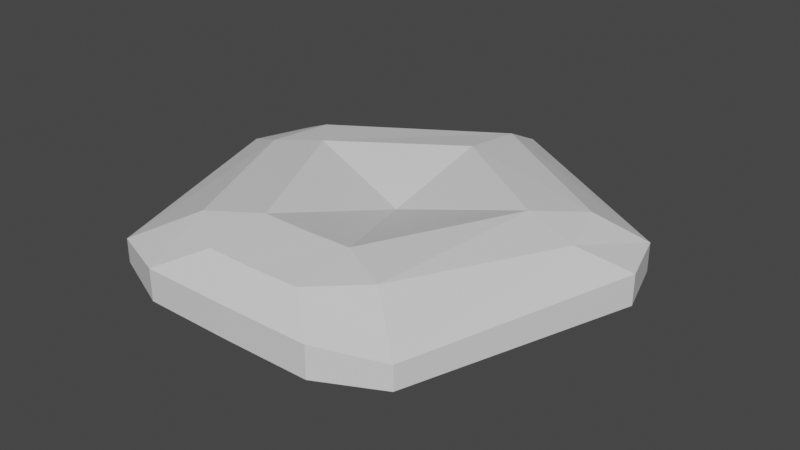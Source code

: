 # Source: pitagem.blend  (saved by Blender 3.0.42; exported with 4.5.12 LTS)
import bpy
from mathutils import Matrix  # noqa: F401  (used for matrix-valued properties, if any)

bpy.ops.wm.read_factory_settings(use_empty=True)
scene = bpy.context.scene
scene.name = 'Scene'

# ---- collections
col_collection = bpy.data.collections.new('Collection'); scene.collection.children.link(col_collection)

# ---- materials (node trees are filled in below, after node groups)
mat_material = bpy.data.materials.new('Material')
mat_material.alpha_threshold = 0.0
mat_material.use_transparent_shadow = False
mat_material.line_color = (0.0, 0.0, 0.0, 1.0)

# ---- material node trees
mat_material.use_nodes = True; mat_material.node_tree.nodes.clear()
_N = mat_material.node_tree.nodes; _L = mat_material.node_tree.links
n0 = _N.new('ShaderNodeOutputMaterial'); n0.name = 'Material Output'; n0.location = (300, 300)
n1 = _N.new('ShaderNodeBsdfPrincipled'); n1.name = 'Principled BSDF'; n1.location = (10, 300)
n1.distribution = 'GGX'
n1.subsurface_method = 'RANDOM_WALK_SKIN'
n1.inputs[2].default_value = 0.4
n1.inputs[3].default_value = 1.45
n1.inputs[27].default_value = (0.0, 0.0, 0.0, 1.0)
n1.inputs[28].default_value = 1.0
_L.new(n1.outputs[0], n0.inputs[0])
n0.is_active_output = True

# ---- world
world_world = bpy.data.worlds.new('World'); scene.world = world_world
world_world.use_nodes = True; world_world.node_tree.nodes.clear()
_N = world_world.node_tree.nodes; _L = world_world.node_tree.links
n0 = _N.new('ShaderNodeOutputWorld'); n0.name = 'World Output'; n0.location = (300, 300)
n1 = _N.new('ShaderNodeBackground'); n1.name = 'Background'; n1.location = (10, 300)
n1.inputs[0].default_value = (0.05088, 0.05088, 0.05088, 1.0)
_L.new(n1.outputs[0], n0.inputs[0])
n0.is_active_output = True
world_world.color = (0.05088, 0.05088, 0.05088)
world_world.use_sun_shadow = False
world_world.sun_shadow_jitter_overblur = 0.0

# ---- meshes
me_cube = bpy.data.meshes.new('Cube')
me_cube.from_pydata([(0.5264, -0.7936, 0.0), (0.0, -0.04163, 0.05702), (0.496, 0.0913, 0.1595), (0.0, 0.4293, 0.1595), (0.0, -0.5202, 0.1595), (0.196, -0.5164, 0.1595), (0.0, -0.7974, 0.0), (0.0, 0.7635, 0.0), (0.8493, 0.247, 0.0)], [], [(5, 2, 1), (2, 3, 1), (4, 5, 1), (6, 0, 5, 4), (8, 7, 3, 2), (0, 8, 2, 5)])
_uv = me_cube.uv_layers.new(name='UVMap')
_uv.uv.foreach_set('vector', [0.0, 0.0, 0.0, 0.0, 0.0, 0.0, 0.0, 0.0, 0.0, 0.0, 0.0, 0.0, 0.0, 0.0, 0.0, 0.0, 0.0, 0.0, 0.0, 0.0, 0.0, 0.0, 0.0, 0.0, 0.0, 0.0, 0.0, 0.0, 0.0, 0.0, 0.0, 0.0, 0.0, 0.0, 0.0, 0.0, 0.0, 0.0, 0.0, 0.0, 0.0, 0.0])
me_cube.materials.append(mat_material)
me_cube.use_remesh_preserve_volume = False
me_cube.use_remesh_preserve_attributes = False
me_cube.use_mirror_vertex_groups = False
me_cube.update()

# ---- objects
ob_cube = bpy.data.objects.new('Cube', me_cube)

# ---- transforms, parenting, visibility, modifiers, constraints
ob_cube.location = (0.0, 0.0, 0.0)
ob_cube.lock_rotations_4d = False
ob_cube.empty_display_type = 'ARROWS'
ob_cube.lineart.crease_threshold = 0.0
_m = ob_cube.modifiers.new('Mirror', 'MIRROR')
_m.use_axis = (True, False, True)
_m.use_clip = True
_m = ob_cube.modifiers.new('Bevel', 'BEVEL')

# ---- collection membership
col_collection.objects.link(ob_cube)

# ---- scene / render settings (as saved in the file)
scene.frame_start = 1; scene.frame_end = 250; scene.frame_set(1)
scene.render.engine = 'BLENDER_EEVEE_NEXT'
scene.cycles.sampling_pattern = 'TABULATED_SOBOL'
scene.cycles.use_light_tree = False
scene.view_settings.view_transform = 'Filmic'
bpy.context.view_layer.update()

# ---- added for rendering (the .blend has no active camera and no usable light): camera, sun
cam_auto = bpy.data.cameras.new('AutoCamera')
cam_auto.lens = 50.0
cam_auto.sensor_width = 36.0
cam_auto.clip_end = 1000.0
ob_auto_camera = bpy.data.objects.new('AutoCamera', cam_auto)
scene.collection.objects.link(ob_auto_camera)
ob_auto_camera.location = (1.83847, -2.23086, 1.47078)
ob_auto_camera.rotation_euler = (1.09748, -7.21219e-08, 0.694738)
scene.camera = ob_auto_camera
light_auto_sun = bpy.data.lights.new('AutoSun', 'SUN')
light_auto_sun.energy = 3.0
light_auto_sun.angle = 0.0523599
ob_auto_sun = bpy.data.objects.new('AutoSun', light_auto_sun)
scene.collection.objects.link(ob_auto_sun)
ob_auto_sun.rotation_euler = (0.872665, 0.174533, 0.523599)
bpy.context.view_layer.update()
